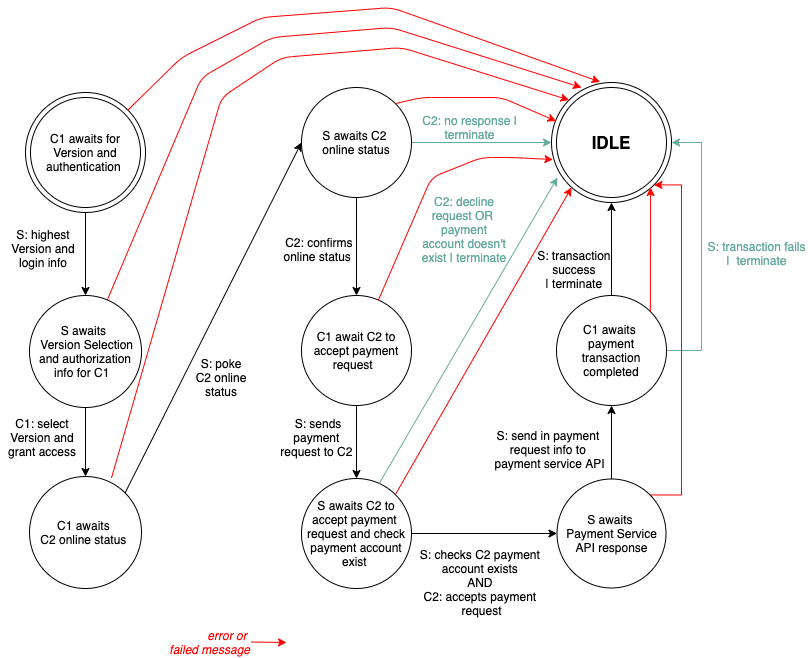

The diagram above was exported from draw.io. Its source (the exported page's mxGraphModel, read from the mxfile embedded in the PNG):
<mxGraphModel dx="1722" dy="685" grid="1" gridSize="10" guides="1" tooltips="1" connect="1" arrows="1" fold="1" page="1" pageScale="1" pageWidth="827" pageHeight="1169" math="0" shadow="0">
  <root>
    <mxCell id="0" />
    <mxCell id="1" parent="0" />
    <mxCell id="2" value="" style="edgeStyle=orthogonalEdgeStyle;rounded=0;orthogonalLoop=1;jettySize=auto;html=1;strokeColor=#67AB9F;entryX=0;entryY=0.5;entryDx=0;entryDy=0;" edge="1" source="3" target="7" parent="1">
      <mxGeometry relative="1" as="geometry">
        <mxPoint x="370" y="1795" as="targetPoint" />
      </mxGeometry>
    </mxCell>
    <mxCell id="3" value="S awaits C2 &lt;br&gt;online status" style="ellipse;whiteSpace=wrap;html=1;aspect=fixed;" vertex="1" parent="1">
      <mxGeometry x="180" y="1740" width="110" height="110" as="geometry" />
    </mxCell>
    <mxCell id="4" value="C1 await C2 to accept payment request&amp;nbsp;&amp;nbsp;" style="ellipse;whiteSpace=wrap;html=1;aspect=fixed;" vertex="1" parent="1">
      <mxGeometry x="180" y="1948" width="110" height="110" as="geometry" />
    </mxCell>
    <mxCell id="5" style="edgeStyle=orthogonalEdgeStyle;rounded=0;orthogonalLoop=1;jettySize=auto;html=1;exitX=0.5;exitY=1;exitDx=0;exitDy=0;entryX=0.5;entryY=0;entryDx=0;entryDy=0;" edge="1" source="3" target="4" parent="1">
      <mxGeometry relative="1" as="geometry">
        <mxPoint x="170" y="1860" as="sourcePoint" />
      </mxGeometry>
    </mxCell>
    <mxCell id="6" style="edgeStyle=orthogonalEdgeStyle;rounded=0;orthogonalLoop=1;jettySize=auto;html=1;exitX=0.5;exitY=1;exitDx=0;exitDy=0;entryX=0.5;entryY=0;entryDx=0;entryDy=0;" edge="1" source="4" target="38" parent="1">
      <mxGeometry relative="1" as="geometry" />
    </mxCell>
    <mxCell id="7" value="" style="ellipse;whiteSpace=wrap;html=1;aspect=fixed;" vertex="1" parent="1">
      <mxGeometry x="430" y="1735" width="120" height="120" as="geometry" />
    </mxCell>
    <mxCell id="8" value="&lt;font style=&quot;font-size: 17px&quot;&gt;&lt;b&gt;IDLE&lt;/b&gt;&lt;/font&gt;" style="ellipse;whiteSpace=wrap;html=1;aspect=fixed;" vertex="1" parent="1">
      <mxGeometry x="435" y="1740" width="110" height="110" as="geometry" />
    </mxCell>
    <mxCell id="9" value="" style="edgeStyle=orthogonalEdgeStyle;rounded=0;orthogonalLoop=1;jettySize=auto;html=1;strokeColor=#000000;" edge="1" source="12" target="17" parent="1">
      <mxGeometry relative="1" as="geometry" />
    </mxCell>
    <mxCell id="10" style="edgeStyle=orthogonalEdgeStyle;rounded=0;orthogonalLoop=1;jettySize=auto;html=1;strokeColor=#67AB9F;entryX=1;entryY=0.5;entryDx=0;entryDy=0;exitX=1;exitY=0.5;exitDx=0;exitDy=0;" edge="1" source="17" target="7" parent="1">
      <mxGeometry relative="1" as="geometry">
        <mxPoint x="570" y="2003" as="targetPoint" />
        <Array as="points">
          <mxPoint x="580" y="2003" />
          <mxPoint x="580" y="1795" />
        </Array>
      </mxGeometry>
    </mxCell>
    <mxCell id="11" style="edgeStyle=orthogonalEdgeStyle;rounded=0;orthogonalLoop=1;jettySize=auto;html=1;exitX=1;exitY=0;exitDx=0;exitDy=0;entryX=1;entryY=1;entryDx=0;entryDy=0;strokeColor=#FF0000;" edge="1" source="12" target="7" parent="1">
      <mxGeometry relative="1" as="geometry">
        <Array as="points">
          <mxPoint x="560" y="2148" />
          <mxPoint x="560" y="1837" />
        </Array>
      </mxGeometry>
    </mxCell>
    <mxCell id="12" value="S awaits &lt;br&gt;Payment Service API response" style="ellipse;whiteSpace=wrap;html=1;aspect=fixed;" vertex="1" parent="1">
      <mxGeometry x="435.5" y="2131.5" width="109" height="109" as="geometry" />
    </mxCell>
    <mxCell id="13" value="S: checks C2 payment &lt;br&gt;account exists&amp;nbsp;&lt;br&gt;AND &lt;br&gt;C2: accepts payment &lt;br&gt;request" style="text;html=1;align=center;verticalAlign=middle;resizable=0;points=[];autosize=1;" vertex="1" parent="1">
      <mxGeometry x="290" y="2200" width="140" height="70" as="geometry" />
    </mxCell>
    <mxCell id="14" value="&amp;nbsp;" style="text;html=1;align=center;verticalAlign=middle;resizable=0;points=[];autosize=1;" vertex="1" parent="1">
      <mxGeometry x="298" y="1975" width="20" height="20" as="geometry" />
    </mxCell>
    <mxCell id="15" value="" style="edgeStyle=orthogonalEdgeStyle;rounded=0;orthogonalLoop=1;jettySize=auto;html=1;strokeColor=#000000;exitX=0.5;exitY=0;exitDx=0;exitDy=0;entryX=0.5;entryY=1;entryDx=0;entryDy=0;" edge="1" source="17" target="7" parent="1">
      <mxGeometry relative="1" as="geometry">
        <mxPoint x="486" y="1906" as="sourcePoint" />
        <mxPoint x="486" y="1860" as="targetPoint" />
      </mxGeometry>
    </mxCell>
    <mxCell id="16" style="edgeStyle=orthogonalEdgeStyle;rounded=0;orthogonalLoop=1;jettySize=auto;html=1;exitX=1;exitY=0;exitDx=0;exitDy=0;entryX=0.855;entryY=0.909;entryDx=0;entryDy=0;entryPerimeter=0;strokeColor=#FF0000;" edge="1" source="17" target="8" parent="1">
      <mxGeometry relative="1" as="geometry" />
    </mxCell>
    <mxCell id="17" value="C1 awaits &lt;br&gt;payment transaction completed" style="ellipse;whiteSpace=wrap;html=1;aspect=fixed;" vertex="1" parent="1">
      <mxGeometry x="435" y="1948" width="110" height="110" as="geometry" />
    </mxCell>
    <mxCell id="18" value="S: send in payment &lt;br&gt;request info to &lt;br&gt;payment service API" style="text;html=1;align=center;verticalAlign=middle;resizable=0;points=[];autosize=1;" vertex="1" parent="1">
      <mxGeometry x="368" y="2077" width="120" height="50" as="geometry" />
    </mxCell>
    <mxCell id="19" value="S: transaction fails&lt;br&gt;&amp;nbsp;|&amp;nbsp;&amp;nbsp;terminate&amp;nbsp;" style="text;html=1;align=center;verticalAlign=middle;resizable=0;points=[];autosize=1;fontColor=#67AB9F;strokeColor=none;" vertex="1" parent="1">
      <mxGeometry x="580" y="1891" width="110" height="30" as="geometry" />
    </mxCell>
    <mxCell id="20" value="error or &lt;br&gt;failed message" style="text;html=1;align=right;verticalAlign=middle;resizable=0;points=[];autosize=1;fontColor=#FF0000;fontStyle=2" vertex="1" parent="1">
      <mxGeometry x="30" y="2280" width="100" height="30" as="geometry" />
    </mxCell>
    <mxCell id="21" value="" style="endArrow=classic;html=1;strokeColor=#FF0000;fontColor=#FFD966;" edge="1" parent="1">
      <mxGeometry width="50" height="50" relative="1" as="geometry">
        <mxPoint x="130" y="2294.5" as="sourcePoint" />
        <mxPoint x="165" y="2295" as="targetPoint" />
      </mxGeometry>
    </mxCell>
    <mxCell id="22" value="S: transaction &lt;br&gt;success &lt;br&gt;| terminate&amp;nbsp;" style="text;html=1;align=center;verticalAlign=middle;resizable=0;points=[];autosize=1;" vertex="1" parent="1">
      <mxGeometry x="409" y="1897" width="90" height="50" as="geometry" />
    </mxCell>
    <mxCell id="23" style="edgeStyle=orthogonalEdgeStyle;rounded=0;orthogonalLoop=1;jettySize=auto;html=1;exitX=0.5;exitY=1;exitDx=0;exitDy=0;entryX=0.5;entryY=0;entryDx=0;entryDy=0;" edge="1" source="24" target="27" parent="1">
      <mxGeometry relative="1" as="geometry">
        <mxPoint x="-36" y="1912" as="targetPoint" />
      </mxGeometry>
    </mxCell>
    <mxCell id="24" value="" style="ellipse;whiteSpace=wrap;html=1;aspect=fixed;" vertex="1" parent="1">
      <mxGeometry x="-96" y="1745" width="120" height="120" as="geometry" />
    </mxCell>
    <mxCell id="25" value="C1 awaits for Version and authentication&amp;nbsp;" style="ellipse;whiteSpace=wrap;html=1;aspect=fixed;" vertex="1" parent="1">
      <mxGeometry x="-91" y="1750" width="110" height="110" as="geometry" />
    </mxCell>
    <mxCell id="26" style="edgeStyle=orthogonalEdgeStyle;rounded=0;orthogonalLoop=1;jettySize=auto;html=1;exitX=0.5;exitY=1;exitDx=0;exitDy=0;entryX=0.5;entryY=0;entryDx=0;entryDy=0;" edge="1" source="27" target="29" parent="1">
      <mxGeometry relative="1" as="geometry" />
    </mxCell>
    <mxCell id="27" value="S awaits &lt;br&gt;&amp;nbsp;Version Selection and authorization info for C1&amp;nbsp;&amp;nbsp;" style="ellipse;whiteSpace=wrap;html=1;aspect=fixed;" vertex="1" parent="1">
      <mxGeometry x="-92" y="1948" width="112" height="112" as="geometry" />
    </mxCell>
    <mxCell id="28" value="S: highest Version and login info" style="text;html=1;strokeColor=none;fillColor=none;align=center;verticalAlign=middle;whiteSpace=wrap;rounded=0;" vertex="1" parent="1">
      <mxGeometry x="-116" y="1891" width="76" height="20" as="geometry" />
    </mxCell>
    <mxCell id="29" value="C1 awaits &lt;br&gt;C2 online status&amp;nbsp;" style="ellipse;whiteSpace=wrap;html=1;aspect=fixed;" vertex="1" parent="1">
      <mxGeometry x="-92" y="2129" width="112" height="112" as="geometry" />
    </mxCell>
    <mxCell id="30" value="C1: select Version and grant access" style="text;html=1;strokeColor=none;fillColor=none;align=center;verticalAlign=middle;whiteSpace=wrap;rounded=0;" vertex="1" parent="1">
      <mxGeometry x="-121" y="2080" width="84" height="20" as="geometry" />
    </mxCell>
    <mxCell id="31" value="" style="endArrow=classic;html=1;strokeColor=#FF0000;entryX=0.405;entryY=-0.005;entryDx=0;entryDy=0;exitX=1;exitY=0;exitDx=0;exitDy=0;entryPerimeter=0;" edge="1" source="24" target="7" parent="1">
      <mxGeometry width="50" height="50" relative="1" as="geometry">
        <mxPoint x="24" y="1809" as="sourcePoint" />
        <mxPoint x="314" y="1809" as="targetPoint" />
        <Array as="points">
          <mxPoint x="60" y="1710" />
          <mxPoint x="140" y="1670" />
          <mxPoint x="270" y="1660" />
        </Array>
      </mxGeometry>
    </mxCell>
    <mxCell id="32" value="" style="endArrow=classic;html=1;entryX=0;entryY=0.5;entryDx=0;entryDy=0;exitX=1;exitY=0;exitDx=0;exitDy=0;" edge="1" source="29" target="3" parent="1">
      <mxGeometry width="50" height="50" relative="1" as="geometry">
        <mxPoint x="-96" y="2340" as="sourcePoint" />
        <mxPoint x="-46" y="2290" as="targetPoint" />
        <Array as="points" />
      </mxGeometry>
    </mxCell>
    <mxCell id="33" value="S: poke C2 online status" style="text;html=1;strokeColor=none;fillColor=none;align=center;verticalAlign=middle;whiteSpace=wrap;rounded=0;" vertex="1" parent="1">
      <mxGeometry x="70" y="2020" width="60" height="20" as="geometry" />
    </mxCell>
    <mxCell id="34" value="C2: no response | terminate" style="text;html=1;strokeColor=none;fillColor=none;align=center;verticalAlign=middle;whiteSpace=wrap;rounded=0;fontColor=#67AB9F;" vertex="1" parent="1">
      <mxGeometry x="296" y="1770" width="105" height="20" as="geometry" />
    </mxCell>
    <mxCell id="35" value="C2: confirms&amp;nbsp;&lt;br&gt;online status&amp;nbsp;&amp;nbsp;&lt;span style=&quot;color: rgba(0 , 0 , 0 , 0) ; font-family: monospace ; font-size: 0px ; white-space: nowrap&quot;&gt;%3CmxGraphModel%3E%3Croot%3E%3CmxCell%20id%3D%220%22%2F%3E%3CmxCell%20id%3D%221%22%20parent%3D%220%22%2F%3E%3CmxCell%20id%3D%222%22%20value%3D%22S%3A%20initial%20request%22%20style%3D%22text%3Bhtml%3D1%3BstrokeColor%3Dnone%3BfillColor%3Dnone%3Balign%3Dcenter%3BverticalAlign%3Dmiddle%3BwhiteSpace%3Dwrap%3Brounded%3D0%3B%22%20vertex%3D%221%22%20parent%3D%221%22%3E%3CmxGeometry%20x%3D%22114%22%20y%3D%221877%22%20width%3D%2260%22%20height%3D%2220%22%20as%3D%22geometry%22%2F%3E%3C%2FmxCell%3E%3C%2Froot%3E%3C%2FmxGraphModel%3E&lt;/span&gt;" style="text;html=1;strokeColor=none;fillColor=none;align=center;verticalAlign=middle;whiteSpace=wrap;rounded=0;" vertex="1" parent="1">
      <mxGeometry x="159" y="1872" width="81" height="60.5" as="geometry" />
    </mxCell>
    <mxCell id="36" value="S: sends&lt;br&gt;payment&amp;nbsp;&lt;br&gt;request to C2&amp;nbsp;" style="text;html=1;strokeColor=none;fillColor=none;align=center;verticalAlign=middle;whiteSpace=wrap;rounded=0;" vertex="1" parent="1">
      <mxGeometry x="154" y="2080" width="86" height="20" as="geometry" />
    </mxCell>
    <mxCell id="37" value="" style="edgeStyle=orthogonalEdgeStyle;rounded=0;orthogonalLoop=1;jettySize=auto;html=1;strokeColor=#000000;entryX=0;entryY=0.5;entryDx=0;entryDy=0;" edge="1" source="38" target="12" parent="1">
      <mxGeometry relative="1" as="geometry">
        <mxPoint x="370" y="2186" as="targetPoint" />
      </mxGeometry>
    </mxCell>
    <mxCell id="38" value="S awaits C2 to accept payment&amp;nbsp;&lt;br&gt;request and check payment account exist&amp;nbsp;" style="ellipse;whiteSpace=wrap;html=1;aspect=fixed;" vertex="1" parent="1">
      <mxGeometry x="180" y="2131" width="110" height="110" as="geometry" />
    </mxCell>
    <mxCell id="39" value="" style="endArrow=classic;html=1;strokeColor=#67AB9F;fontColor=#FF8000;exitX=0.707;exitY=0.045;exitDx=0;exitDy=0;exitPerimeter=0;" edge="1" source="38" parent="1">
      <mxGeometry width="50" height="50" relative="1" as="geometry">
        <mxPoint x="250" y="2130" as="sourcePoint" />
        <mxPoint x="436" y="1830" as="targetPoint" />
      </mxGeometry>
    </mxCell>
    <mxCell id="40" value="C2: decline request OR &lt;br&gt;payment account doesn't exist | terminate" style="text;html=1;strokeColor=none;fillColor=none;align=center;verticalAlign=middle;whiteSpace=wrap;rounded=0;fontColor=#67AB9F;" vertex="1" parent="1">
      <mxGeometry x="298" y="1872" width="90" height="20" as="geometry" />
    </mxCell>
    <mxCell id="41" value="" style="endArrow=classic;html=1;strokeColor=#FF0000;entryX=0.25;entryY=0.042;entryDx=0;entryDy=0;entryPerimeter=0;" edge="1" source="27" target="7" parent="1">
      <mxGeometry width="50" height="50" relative="1" as="geometry">
        <mxPoint x="16.42640687119274" y="1772.5735931288073" as="sourcePoint" />
        <mxPoint x="457.57359312880726" y="1762.5735931288073" as="targetPoint" />
        <Array as="points">
          <mxPoint x="80" y="1730" />
          <mxPoint x="150" y="1690" />
          <mxPoint x="270" y="1680" />
        </Array>
      </mxGeometry>
    </mxCell>
    <mxCell id="42" value="" style="endArrow=classic;html=1;strokeColor=#FF0000;entryX=0;entryY=0;entryDx=0;entryDy=0;exitX=0.732;exitY=0.013;exitDx=0;exitDy=0;exitPerimeter=0;" edge="1" source="29" target="7" parent="1">
      <mxGeometry width="50" height="50" relative="1" as="geometry">
        <mxPoint x="-4.1408235600122225" y="1962.4424941898224" as="sourcePoint" />
        <mxPoint x="445.4000000000001" y="1775.6" as="targetPoint" />
        <Array as="points">
          <mxPoint x="100" y="1750" />
          <mxPoint x="160" y="1710" />
          <mxPoint x="280" y="1700" />
        </Array>
      </mxGeometry>
    </mxCell>
    <mxCell id="43" value="" style="endArrow=classic;html=1;strokeColor=#FF0000;entryX=-0.004;entryY=0.305;entryDx=0;entryDy=0;exitX=1;exitY=0;exitDx=0;exitDy=0;entryPerimeter=0;" edge="1" source="3" target="8" parent="1">
      <mxGeometry width="50" height="50" relative="1" as="geometry">
        <mxPoint x="-0.016000000000076398" y="2140.456" as="sourcePoint" />
        <mxPoint x="457.57359312880726" y="1762.5735931288073" as="targetPoint" />
        <Array as="points">
          <mxPoint x="300" y="1750" />
          <mxPoint x="330" y="1750" />
          <mxPoint x="380" y="1750" />
        </Array>
      </mxGeometry>
    </mxCell>
    <mxCell id="44" value="" style="endArrow=classic;html=1;strokeColor=#FF0000;entryX=0.012;entryY=0.642;entryDx=0;entryDy=0;entryPerimeter=0;" edge="1" source="4" target="7" parent="1">
      <mxGeometry width="50" height="50" relative="1" as="geometry">
        <mxPoint x="263" y="1950" as="sourcePoint" />
        <mxPoint x="431" y="1819" as="targetPoint" />
        <Array as="points">
          <mxPoint x="310" y="1830" />
          <mxPoint x="360" y="1810" />
          <mxPoint x="390" y="1810" />
        </Array>
      </mxGeometry>
    </mxCell>
    <mxCell id="45" value="" style="endArrow=classic;html=1;strokeColor=#FF0000;exitX=1;exitY=0;exitDx=0;exitDy=0;" edge="1" source="38" parent="1">
      <mxGeometry width="50" height="50" relative="1" as="geometry">
        <mxPoint x="266.7502092617349" y="1962.4833849404868" as="sourcePoint" />
        <mxPoint x="450" y="1840" as="targetPoint" />
        <Array as="points" />
      </mxGeometry>
    </mxCell>
  </root>
</mxGraphModel>